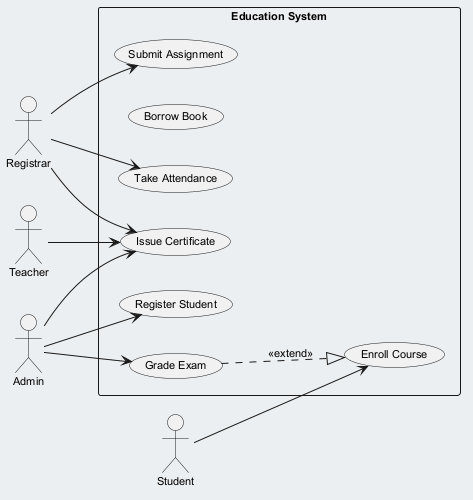

The diagram above was rendered by PlantUML. Its source (embedded in the PNG):
@startuml
skinparam backgroundColor #ECEFF1
skinparam classBackgroundColor #FFFFFF
skinparam classBorderColor #455A64
skinparam defaultFontSize 11
left to right direction
actor "Registrar" as Registrar
actor "Admin" as Admin
actor "Teacher" as Teacher
actor "Student" as Student
rectangle "Education System" {
  usecase "Issue Certificate" as UC_IssueCertificate
  usecase "Borrow Book" as UC_BorrowBook
  usecase "Grade Exam" as UC_GradeExam
  usecase "Submit Assignment" as UC_SubmitAssignment
  usecase "Take Attendance" as UC_TakeAttendance
  usecase "Enroll Course" as UC_EnrollCourse
  usecase "Register Student" as UC_RegisterStudent
}
Registrar --> UC_TakeAttendance
Registrar --> UC_IssueCertificate
Registrar --> UC_SubmitAssignment
Admin --> UC_GradeExam
Admin --> UC_IssueCertificate
Admin --> UC_RegisterStudent
Teacher --> UC_IssueCertificate
Student --> UC_EnrollCourse
UC_GradeExam ..|> UC_EnrollCourse : <<extend>>
@enduml